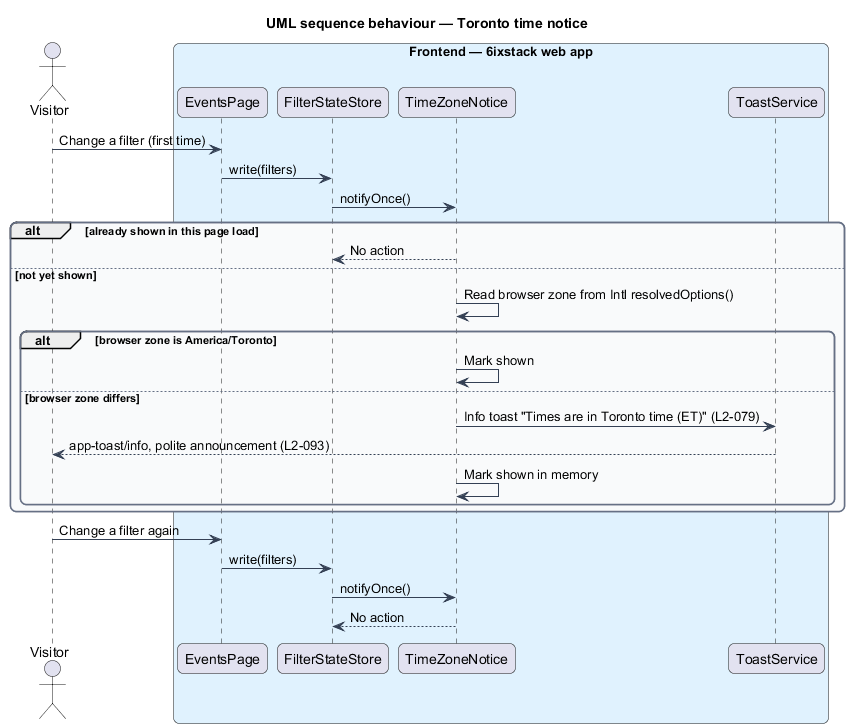

The diagram above was rendered by PlantUML. Its source (embedded in the PNG):
@startuml
title UML sequence behaviour — Toronto time notice
skinparam backgroundColor #FFFFFF
skinparam shadowing false
skinparam roundcorner 12
skinparam defaultFontName Arial
skinparam ArrowColor #344054
skinparam rectangle {
  BorderColor #344054
  FontColor #101828
}
skinparam package {
  BorderColor #667085
  FontColor #101828
  BackgroundColor #F9FAFB
}
actor "Visitor" as actor
box "Frontend — 6ixstack web app" #E0F2FE
  participant "EventsPage" as page
  participant "FilterStateStore" as store
  participant "TimeZoneNotice" as notice
  participant "ToastService" as toast
end box
actor -> page : Change a filter (first time)
page -> store : write(filters)
store -> notice : notifyOnce()
alt already shown in this page load
  notice --> store : No action
else not yet shown
  notice -> notice : Read browser zone from Intl resolvedOptions()
  alt browser zone is America/Toronto
    notice -> notice : Mark shown
  else browser zone differs
    notice -> toast : Info toast "Times are in Toronto time (ET)" (L2-079)
    toast --> actor : app-toast/info, polite announcement (L2-093)
    notice -> notice : Mark shown in memory
  end
end
actor -> page : Change a filter again
page -> store : write(filters)
store -> notice : notifyOnce()
notice --> store : No action
@enduml